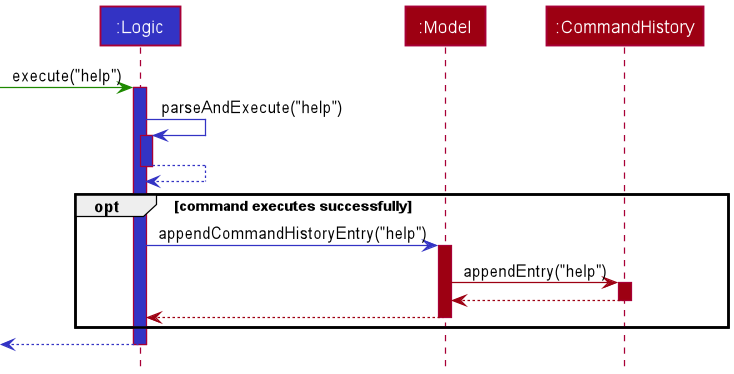

The diagram above was rendered by PlantUML. Its source (embedded in the PNG):
@startuml
!include ../style.puml

Participant ":Logic" as logic LOGIC_COLOR
Participant ":Model" as model MODEL_COLOR
Participant ":CommandHistory" as cmdHist MODEL_COLOR

-[UI_COLOR]> logic : execute("help")
activate logic LOGIC_COLOR

logic -[LOGIC_COLOR]> logic : parseAndExecute("help")
activate logic LOGIC_COLOR

logic -[LOGIC_COLOR]-> logic
deactivate logic

opt command executes successfully
logic -[LOGIC_COLOR]> model : appendCommandHistoryEntry("help")
activate model MODEL_COLOR

model -[MODEL_COLOR]> cmdHist : appendEntry("help")
activate cmdHist MODEL_COLOR

model <-[MODEL_COLOR]- cmdHist
deactivate cmdHist

model -[MODEL_COLOR]-> logic
deactivate model
end

<-[LOGIC_COLOR]- logic
deactivate logic

@enduml